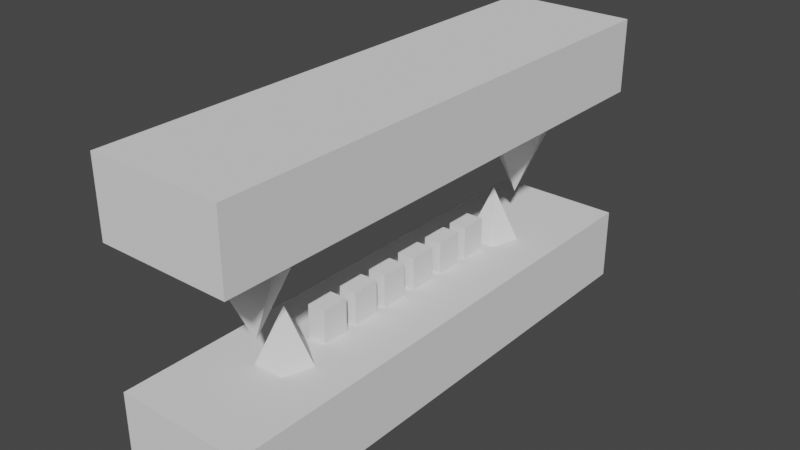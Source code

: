 # Source: Mouth3.blend  (saved by Blender 3.0.42; exported with 4.5.12 LTS)
import bpy
from mathutils import Matrix  # noqa: F401  (used for matrix-valued properties, if any)

bpy.ops.wm.read_factory_settings(use_empty=True)
scene = bpy.context.scene
scene.name = 'Scene'

# ---- world
world_world = bpy.data.worlds.new('World'); scene.world = world_world
world_world.use_nodes = True; world_world.node_tree.nodes.clear()
_N = world_world.node_tree.nodes; _L = world_world.node_tree.links
n0 = _N.new('ShaderNodeOutputWorld'); n0.name = 'World Output'; n0.location = (300, 300)
n1 = _N.new('ShaderNodeBackground'); n1.name = 'Background'; n1.location = (10, 300)
n1.inputs[0].default_value = (0.05088, 0.05088, 0.05088, 1.0)
_L.new(n1.outputs[0], n0.inputs[0])
n0.is_active_output = True
world_world.color = (0.05088, 0.05088, 0.05088)
world_world.use_sun_shadow = False
world_world.sun_shadow_jitter_overblur = 0.0

# ---- meshes
me_cube_043 = bpy.data.meshes.new('Cube.043')
me_cube_043.from_pydata([(-0.07855, -1.003, 1.845), (-0.07855, -1.003, 3.845), (-0.07855, 0.9968, 1.845), (-0.07855, 0.9968, 3.845), (1.921, -1.003, 1.845), (1.921, -1.003, 3.845), (1.921, 0.9968, 1.845), (1.921, 0.9968, 3.845), (0.9312, 0.4955, 1.867), (1.651, 0.627, 1.867), (1.376, 0.8398, 1.867), (0.4864, 0.8398, 1.867), (0.2116, 0.627, 1.867), (0.9312, 0.6858, -0.8459), (0.9312, -0.8769, 1.867), (1.651, -0.7454, 1.867), (1.376, -0.5327, 1.867), (0.4864, -0.5327, 1.867), (0.2116, -0.7454, 1.867), (0.9312, -0.6866, -0.8459), (0.9312, -0.4632, -1.822), (1.317, -0.5336, -1.822), (1.169, -0.6475, -1.822), (0.693, -0.6475, -1.822), (0.5458, -0.5336, -1.822), (0.9312, -0.5651, -0.3694), (0.9312, 0.6459, -1.822), (1.317, 0.5755, -1.822), (1.169, 0.4616, -1.822), (0.693, 0.4616, -1.822), (0.5458, 0.5755, -1.822), (0.9312, 0.544, -0.3694), (-0.07855, -1.003, -3.797), (-0.07855, -1.003, -1.797), (-0.07855, 0.9968, -3.797), (-0.07855, 0.9968, -1.797), (1.921, -1.003, -3.797), (1.921, -1.003, -1.797), (1.921, 0.9968, -3.797), (1.921, 0.9968, -1.797), (0.794, -0.4251, -1.798), (0.794, -0.4251, -0.9005), (0.794, -0.3196, -1.798), (0.794, -0.3196, -0.9005), (1.069, -0.4251, -1.798), (1.069, -0.4251, -0.9005), (1.069, -0.3196, -1.798), (1.069, -0.3196, -0.9005), (0.794, -0.2752, -1.798), (0.794, -0.2752, -0.9005), (0.794, -0.1696, -1.798), (0.794, -0.1696, -0.9005), (1.069, -0.2752, -1.798), (1.069, -0.2752, -0.9005), (1.069, -0.1696, -1.798), (1.069, -0.1696, -0.9005), (0.794, -0.1294, -1.798), (0.794, -0.1294, -0.9005), (0.794, -0.02388, -1.798), (0.794, -0.02388, -0.9005), (1.069, -0.1294, -1.798), (1.069, -0.1294, -0.9005), (1.069, -0.02388, -1.798), (1.069, -0.02388, -0.9005), (0.794, 0.3205, -1.798), (0.794, 0.3205, -0.9005), (0.794, 0.4261, -1.798), (0.794, 0.4261, -0.9005), (1.069, 0.3205, -1.798), (1.069, 0.3205, -0.9005), (1.069, 0.4261, -1.798), (1.069, 0.4261, -0.9005), (0.794, 0.1748, -1.798), (0.794, 0.1748, -0.9005), (0.794, 0.2803, -1.798), (0.794, 0.2803, -0.9005), (1.069, 0.1748, -1.798), (1.069, 0.1748, -0.9005), (1.069, 0.2803, -1.798), (1.069, 0.2803, -0.9005), (0.794, 0.02481, -1.798), (0.794, 0.02481, -0.9005), (0.794, 0.1304, -1.798), (0.794, 0.1304, -0.9005), (1.069, 0.02481, -1.798), (1.069, 0.02481, -0.9005), (1.069, 0.1304, -1.798), (1.069, 0.1304, -0.9005), (0.794, 0.02481, 0.9521), (0.794, 0.02481, 1.849), (0.794, 0.1304, 0.9521), (0.794, 0.1304, 1.849), (1.069, 0.02481, 0.9521), (1.069, 0.02481, 1.849), (1.069, 0.1304, 0.9521), (1.069, 0.1304, 1.849), (0.794, 0.1748, 0.9521), (0.794, 0.1748, 1.849), (0.794, 0.2803, 0.9521), (0.794, 0.2803, 1.849), (1.069, 0.1748, 0.9521), (1.069, 0.1748, 1.849), (1.069, 0.2803, 0.9521), (1.069, 0.2803, 1.849), (0.794, 0.3205, 0.9521), (0.794, 0.3205, 1.849), (0.794, 0.4261, 0.9521), (0.794, 0.4261, 1.849), (1.069, 0.3205, 0.9521), (1.069, 0.3205, 1.849), (1.069, 0.4261, 0.9521), (1.069, 0.4261, 1.849), (0.794, -0.1294, 0.9521), (0.794, -0.1294, 1.849), (0.794, -0.02388, 0.9521), (0.794, -0.02388, 1.849), (1.069, -0.1294, 0.9521), (1.069, -0.1294, 1.849), (1.069, -0.02388, 0.9521), (1.069, -0.02388, 1.849), (0.794, -0.2752, 0.9521), (0.794, -0.2752, 1.849), (0.794, -0.1696, 0.9521), (0.794, -0.1696, 1.849), (1.069, -0.2752, 0.9521), (1.069, -0.2752, 1.849), (1.069, -0.1696, 0.9521), (1.069, -0.1696, 1.849), (0.794, -0.4251, 0.9521), (0.794, -0.4251, 1.849), (0.794, -0.3196, 0.9521), (0.794, -0.3196, 1.849), (1.069, -0.4251, 0.9521), (1.069, -0.4251, 1.849), (1.069, -0.3196, 0.9521), (1.069, -0.3196, 1.849)], [], [(0, 1, 3, 2), (2, 3, 7, 6), (6, 7, 5, 4), (4, 5, 1, 0), (2, 6, 4, 0), (7, 3, 1, 5), (8, 13, 9), (9, 13, 10), (10, 13, 11), (8, 9, 10, 11, 12), (11, 13, 12), (12, 13, 8), (14, 19, 15), (15, 19, 16), (16, 19, 17), (14, 15, 16, 17, 18), (17, 19, 18), (18, 19, 14), (20, 25, 21), (21, 25, 22), (22, 25, 23), (20, 21, 22, 23, 24), (23, 25, 24), (24, 25, 20), (26, 31, 27), (27, 31, 28), (28, 31, 29), (26, 27, 28, 29, 30), (29, 31, 30), (30, 31, 26), (32, 33, 35, 34), (34, 35, 39, 38), (38, 39, 37, 36), (36, 37, 33, 32), (34, 38, 36, 32), (39, 35, 33, 37), (40, 41, 43, 42), (42, 43, 47, 46), (46, 47, 45, 44), (44, 45, 41, 40), (42, 46, 44, 40), (47, 43, 41, 45), (48, 49, 51, 50), (50, 51, 55, 54), (54, 55, 53, 52), (52, 53, 49, 48), (50, 54, 52, 48), (55, 51, 49, 53), (56, 57, 59, 58), (58, 59, 63, 62), (62, 63, 61, 60), (60, 61, 57, 56), (58, 62, 60, 56), (63, 59, 57, 61), (64, 65, 67, 66), (66, 67, 71, 70), (70, 71, 69, 68), (68, 69, 65, 64), (66, 70, 68, 64), (71, 67, 65, 69), (72, 73, 75, 74), (74, 75, 79, 78), (78, 79, 77, 76), (76, 77, 73, 72), (74, 78, 76, 72), (79, 75, 73, 77), (80, 81, 83, 82), (82, 83, 87, 86), (86, 87, 85, 84), (84, 85, 81, 80), (82, 86, 84, 80), (87, 83, 81, 85), (88, 89, 91, 90), (90, 91, 95, 94), (94, 95, 93, 92), (92, 93, 89, 88), (90, 94, 92, 88), (95, 91, 89, 93), (96, 97, 99, 98), (98, 99, 103, 102), (102, 103, 101, 100), (100, 101, 97, 96), (98, 102, 100, 96), (103, 99, 97, 101), (104, 105, 107, 106), (106, 107, 111, 110), (110, 111, 109, 108), (108, 109, 105, 104), (106, 110, 108, 104), (111, 107, 105, 109), (112, 113, 115, 114), (114, 115, 119, 118), (118, 119, 117, 116), (116, 117, 113, 112), (114, 118, 116, 112), (119, 115, 113, 117), (120, 121, 123, 122), (122, 123, 127, 126), (126, 127, 125, 124), (124, 125, 121, 120), (122, 126, 124, 120), (127, 123, 121, 125), (128, 129, 131, 130), (130, 131, 135, 134), (134, 135, 133, 132), (132, 133, 129, 128), (130, 134, 132, 128), (135, 131, 129, 133)])
_uv = me_cube_043.uv_layers.new(name='UVMap')
_uv.uv.foreach_set('vector', [0.375, 0.0, 0.625, 0.0, 0.625, 0.25, 0.375, 0.25, 0.375, 0.25, 0.625, 0.25, 0.625, 0.5, 0.375, 0.5, 0.375, 0.5, 0.625, 0.5, 0.625, 0.75, 0.375, 0.75, 0.375, 0.75, 0.625, 0.75, 0.625, 1.0, 0.375, 1.0, 0.125, 0.5, 0.375, 0.5, 0.375, 0.75, 0.125, 0.75, 0.625, 0.5, 0.875, 0.5, 0.875, 0.75, 0.625, 0.75, 0.25, 0.49, 0.25, 0.25, 0.4783, 0.3242, 0.4783, 0.3242, 0.25, 0.25, 0.3911, 0.05584, 0.3911, 0.05584, 0.25, 0.25, 0.1089, 0.05584, 0.75, 0.49, 0.9783, 0.3242, 0.8911, 0.05584, 0.6089, 0.05584, 0.5217, 0.3242, 0.1089, 0.05584, 0.25, 0.25, 0.02175, 0.3242, 0.02175, 0.3242, 0.25, 0.25, 0.25, 0.49, 0.25, 0.49, 0.25, 0.25, 0.4783, 0.3242, 0.4783, 0.3242, 0.25, 0.25, 0.3911, 0.05584, 0.3911, 0.05584, 0.25, 0.25, 0.1089, 0.05584, 0.75, 0.49, 0.9783, 0.3242, 0.8911, 0.05584, 0.6089, 0.05584, 0.5217, 0.3242, 0.1089, 0.05584, 0.25, 0.25, 0.02175, 0.3242, 0.02175, 0.3242, 0.25, 0.25, 0.25, 0.49, 0.25, 0.49, 0.25, 0.25, 0.4783, 0.3242, 0.4783, 0.3242, 0.25, 0.25, 0.3911, 0.05584, 0.3911, 0.05584, 0.25, 0.25, 0.1089, 0.05584, 0.75, 0.49, 0.9783, 0.3242, 0.8911, 0.05584, 0.6089, 0.05584, 0.5217, 0.3242, 0.1089, 0.05584, 0.25, 0.25, 0.02175, 0.3242, 0.02175, 0.3242, 0.25, 0.25, 0.25, 0.49, 0.25, 0.49, 0.25, 0.25, 0.4783, 0.3242, 0.4783, 0.3242, 0.25, 0.25, 0.3911, 0.05584, 0.3911, 0.05584, 0.25, 0.25, 0.1089, 0.05584, 0.75, 0.49, 0.9783, 0.3242, 0.8911, 0.05584, 0.6089, 0.05584, 0.5217, 0.3242, 0.1089, 0.05584, 0.25, 0.25, 0.02175, 0.3242, 0.02175, 0.3242, 0.25, 0.25, 0.25, 0.49, 0.375, 0.0, 0.625, 0.0, 0.625, 0.25, 0.375, 0.25, 0.375, 0.25, 0.625, 0.25, 0.625, 0.5, 0.375, 0.5, 0.375, 0.5, 0.625, 0.5, 0.625, 0.75, 0.375, 0.75, 0.375, 0.75, 0.625, 0.75, 0.625, 1.0, 0.375, 1.0, 0.125, 0.5, 0.375, 0.5, 0.375, 0.75, 0.125, 0.75, 0.625, 0.5, 0.875, 0.5, 0.875, 0.75, 0.625, 0.75, 0.375, 0.0, 0.625, 0.0, 0.625, 0.25, 0.375, 0.25, 0.375, 0.25, 0.625, 0.25, 0.625, 0.5, 0.375, 0.5, 0.375, 0.5, 0.625, 0.5, 0.625, 0.75, 0.375, 0.75, 0.375, 0.75, 0.625, 0.75, 0.625, 1.0, 0.375, 1.0, 0.125, 0.5, 0.375, 0.5, 0.375, 0.75, 0.125, 0.75, 0.625, 0.5, 0.875, 0.5, 0.875, 0.75, 0.625, 0.75, 0.375, 0.0, 0.625, 0.0, 0.625, 0.25, 0.375, 0.25, 0.375, 0.25, 0.625, 0.25, 0.625, 0.5, 0.375, 0.5, 0.375, 0.5, 0.625, 0.5, 0.625, 0.75, 0.375, 0.75, 0.375, 0.75, 0.625, 0.75, 0.625, 1.0, 0.375, 1.0, 0.125, 0.5, 0.375, 0.5, 0.375, 0.75, 0.125, 0.75, 0.625, 0.5, 0.875, 0.5, 0.875, 0.75, 0.625, 0.75, 0.375, 0.0, 0.625, 0.0, 0.625, 0.25, 0.375, 0.25, 0.375, 0.25, 0.625, 0.25, 0.625, 0.5, 0.375, 0.5, 0.375, 0.5, 0.625, 0.5, 0.625, 0.75, 0.375, 0.75, 0.375, 0.75, 0.625, 0.75, 0.625, 1.0, 0.375, 1.0, 0.125, 0.5, 0.375, 0.5, 0.375, 0.75, 0.125, 0.75, 0.625, 0.5, 0.875, 0.5, 0.875, 0.75, 0.625, 0.75, 0.375, 0.0, 0.625, 0.0, 0.625, 0.25, 0.375, 0.25, 0.375, 0.25, 0.625, 0.25, 0.625, 0.5, 0.375, 0.5, 0.375, 0.5, 0.625, 0.5, 0.625, 0.75, 0.375, 0.75, 0.375, 0.75, 0.625, 0.75, 0.625, 1.0, 0.375, 1.0, 0.125, 0.5, 0.375, 0.5, 0.375, 0.75, 0.125, 0.75, 0.625, 0.5, 0.875, 0.5, 0.875, 0.75, 0.625, 0.75, 0.375, 0.0, 0.625, 0.0, 0.625, 0.25, 0.375, 0.25, 0.375, 0.25, 0.625, 0.25, 0.625, 0.5, 0.375, 0.5, 0.375, 0.5, 0.625, 0.5, 0.625, 0.75, 0.375, 0.75, 0.375, 0.75, 0.625, 0.75, 0.625, 1.0, 0.375, 1.0, 0.125, 0.5, 0.375, 0.5, 0.375, 0.75, 0.125, 0.75, 0.625, 0.5, 0.875, 0.5, 0.875, 0.75, 0.625, 0.75, 0.375, 0.0, 0.625, 0.0, 0.625, 0.25, 0.375, 0.25, 0.375, 0.25, 0.625, 0.25, 0.625, 0.5, 0.375, 0.5, 0.375, 0.5, 0.625, 0.5, 0.625, 0.75, 0.375, 0.75, 0.375, 0.75, 0.625, 0.75, 0.625, 1.0, 0.375, 1.0, 0.125, 0.5, 0.375, 0.5, 0.375, 0.75, 0.125, 0.75, 0.625, 0.5, 0.875, 0.5, 0.875, 0.75, 0.625, 0.75, 0.375, 0.0, 0.625, 0.0, 0.625, 0.25, 0.375, 0.25, 0.375, 0.25, 0.625, 0.25, 0.625, 0.5, 0.375, 0.5, 0.375, 0.5, 0.625, 0.5, 0.625, 0.75, 0.375, 0.75, 0.375, 0.75, 0.625, 0.75, 0.625, 1.0, 0.375, 1.0, 0.125, 0.5, 0.375, 0.5, 0.375, 0.75, 0.125, 0.75, 0.625, 0.5, 0.875, 0.5, 0.875, 0.75, 0.625, 0.75, 0.375, 0.0, 0.625, 0.0, 0.625, 0.25, 0.375, 0.25, 0.375, 0.25, 0.625, 0.25, 0.625, 0.5, 0.375, 0.5, 0.375, 0.5, 0.625, 0.5, 0.625, 0.75, 0.375, 0.75, 0.375, 0.75, 0.625, 0.75, 0.625, 1.0, 0.375, 1.0, 0.125, 0.5, 0.375, 0.5, 0.375, 0.75, 0.125, 0.75, 0.625, 0.5, 0.875, 0.5, 0.875, 0.75, 0.625, 0.75, 0.375, 0.0, 0.625, 0.0, 0.625, 0.25, 0.375, 0.25, 0.375, 0.25, 0.625, 0.25, 0.625, 0.5, 0.375, 0.5, 0.375, 0.5, 0.625, 0.5, 0.625, 0.75, 0.375, 0.75, 0.375, 0.75, 0.625, 0.75, 0.625, 1.0, 0.375, 1.0, 0.125, 0.5, 0.375, 0.5, 0.375, 0.75, 0.125, 0.75, 0.625, 0.5, 0.875, 0.5, 0.875, 0.75, 0.625, 0.75, 0.375, 0.0, 0.625, 0.0, 0.625, 0.25, 0.375, 0.25, 0.375, 0.25, 0.625, 0.25, 0.625, 0.5, 0.375, 0.5, 0.375, 0.5, 0.625, 0.5, 0.625, 0.75, 0.375, 0.75, 0.375, 0.75, 0.625, 0.75, 0.625, 1.0, 0.375, 1.0, 0.125, 0.5, 0.375, 0.5, 0.375, 0.75, 0.125, 0.75, 0.625, 0.5, 0.875, 0.5, 0.875, 0.75, 0.625, 0.75, 0.375, 0.0, 0.625, 0.0, 0.625, 0.25, 0.375, 0.25, 0.375, 0.25, 0.625, 0.25, 0.625, 0.5, 0.375, 0.5, 0.375, 0.5, 0.625, 0.5, 0.625, 0.75, 0.375, 0.75, 0.375, 0.75, 0.625, 0.75, 0.625, 1.0, 0.375, 1.0, 0.125, 0.5, 0.375, 0.5, 0.375, 0.75, 0.125, 0.75, 0.625, 0.5, 0.875, 0.5, 0.875, 0.75, 0.625, 0.75, 0.375, 0.0, 0.625, 0.0, 0.625, 0.25, 0.375, 0.25, 0.375, 0.25, 0.625, 0.25, 0.625, 0.5, 0.375, 0.5, 0.375, 0.5, 0.625, 0.5, 0.625, 0.75, 0.375, 0.75, 0.375, 0.75, 0.625, 0.75, 0.625, 1.0, 0.375, 1.0, 0.125, 0.5, 0.375, 0.5, 0.375, 0.75, 0.125, 0.75, 0.625, 0.5, 0.875, 0.5, 0.875, 0.75, 0.625, 0.75])
me_cube_043.use_remesh_fix_poles = True
me_cube_043.use_remesh_preserve_attributes = False
me_cube_043.update()

# ---- objects
ob_cube_058 = bpy.data.objects.new('Cube.058', me_cube_043)

# ---- transforms, parenting, visibility, modifiers, constraints
ob_cube_058.location = (0.0, 0.0, 0.0)
ob_cube_058.scale = (0.6518, 2.592, 0.3636)

# ---- collection membership
scene.collection.objects.link(ob_cube_058)

# ---- scene / render settings (as saved in the file)
scene.frame_start = 1; scene.frame_end = 250; scene.frame_set(1)
scene.render.engine = 'BLENDER_EEVEE_NEXT'
scene.cycles.sampling_pattern = 'TABULATED_SOBOL'
scene.cycles.use_light_tree = False
scene.view_settings.view_transform = 'Filmic'
bpy.context.view_layer.update()

# ---- added for rendering (the .blend has no active camera and no usable light): camera, sun
cam_auto = bpy.data.cameras.new('AutoCamera')
cam_auto.lens = 50.0
cam_auto.sensor_width = 36.0
cam_auto.clip_end = 1000.0
ob_auto_camera = bpy.data.objects.new('AutoCamera', cam_auto)
scene.collection.objects.link(ob_auto_camera)
ob_auto_camera.location = (6.17431, -6.69678, 4.46769)
ob_auto_camera.rotation_euler = (1.09748, -7.21219e-08, 0.694738)
scene.camera = ob_auto_camera
light_auto_sun = bpy.data.lights.new('AutoSun', 'SUN')
light_auto_sun.energy = 3.0
light_auto_sun.angle = 0.0523599
ob_auto_sun = bpy.data.objects.new('AutoSun', light_auto_sun)
scene.collection.objects.link(ob_auto_sun)
ob_auto_sun.rotation_euler = (0.872665, 0.174533, 0.523599)
bpy.context.view_layer.update()
